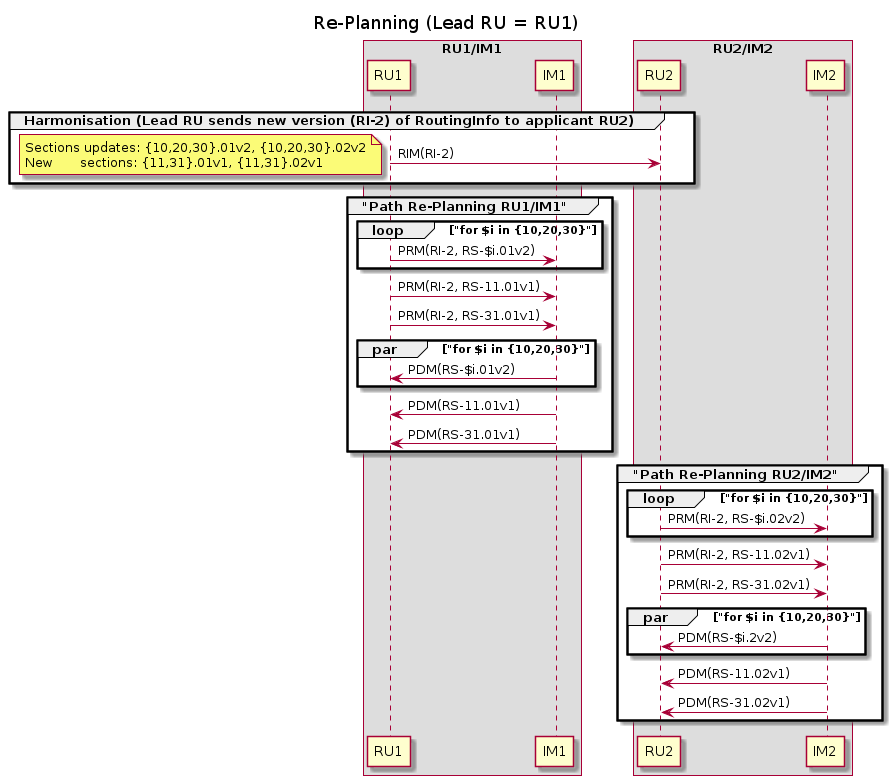

The diagram above was rendered by PlantUML. Its source (embedded in the PNG):
@startuml
title Re-Planning (Lead RU = RU1)
skinparam BoxPadding 25

box "RU1/IM1"
participant RU1 order 10
participant IM1 order 20
end box
box "RU2/IM2"
participant RU2 order 40
participant IM2 order 50
end box

group Harmonisation (Lead RU sends new version (RI-2) of RoutingInfo to applicant RU2)
    RU1 -> RU2: RIM(RI-2)
    note left
        Sections updates: {10,20,30}.01v2, {10,20,30}.02v2
        New       sections: {11,31}.01v1, {11,31}.02v1
    end note
end
group "Path Re-Planning RU1/IM1"
    loop "for $i in {10,20,30}"
        RU1 -> IM1: PRM(RI-2, RS-$i.01v2)
    end
    RU1 -> IM1: PRM(RI-2, RS-11.01v1)
    RU1 -> IM1: PRM(RI-2, RS-31.01v1)
    par "for $i in {10,20,30}"
        IM1 -> RU1: PDM(RS-$i.01v2)
    end
    IM1 -> RU1: PDM(RS-11.01v1)
    IM1 -> RU1: PDM(RS-31.01v1)
end
group "Path Re-Planning RU2/IM2"
    loop "for $i in {10,20,30}"
        RU2 -> IM2: PRM(RI-2, RS-$i.02v2)
    end
    RU2 -> IM2: PRM(RI-2, RS-11.02v1)
    RU2 -> IM2: PRM(RI-2, RS-31.02v1)
    par "for $i in {10,20,30}"
        IM2 -> RU2: PDM(RS-$i.2v2)
    end
    IM2 -> RU2: PDM(RS-11.02v1)
    IM2 -> RU2: PDM(RS-31.02v1)
end
@enduml